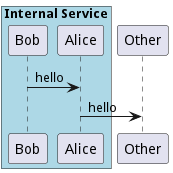

The diagram above was rendered by PlantUML. Its source (embedded in the PNG):
@startuml
box "Internal Service" #LightBlue
	participant Bob
	participant Alice
end box
participant Other
Bob -> Alice : hello
Alice -> Other : hello
@enduml